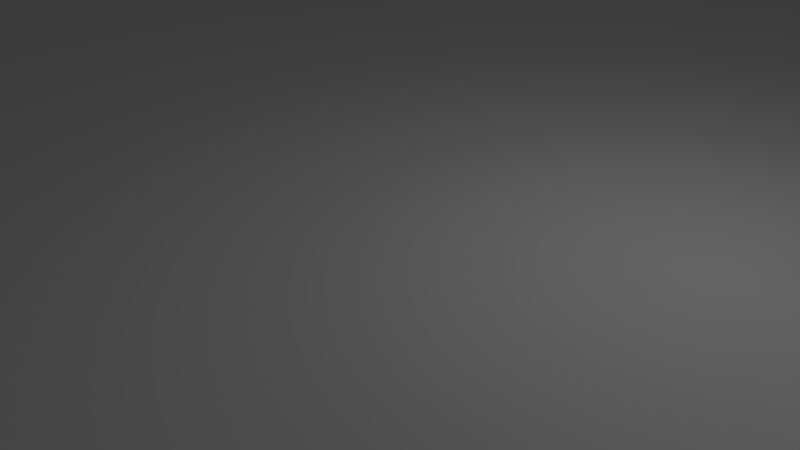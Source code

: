 # Source: base.blend  (saved by Blender 2.79.0; exported with 4.5.12 LTS)
import bpy
from mathutils import Matrix  # noqa: F401  (used for matrix-valued properties, if any)

bpy.ops.wm.read_factory_settings(use_empty=True)
scene = bpy.context.scene
scene.name = 'Scene'

# ---- collections
col_collection_1 = bpy.data.collections.new('Collection 1'); scene.collection.children.link(col_collection_1)

# ---- materials (node trees are filled in below, after node groups)
mat_material = bpy.data.materials.new('Material')
mat_material.alpha_threshold = 0.0
mat_material.use_transparent_shadow = False
mat_material.roughness = 0.5
mat_material.line_color = (0.0, 0.0, 0.0, 1.0)

# ---- material node trees

# ---- world
world_world = bpy.data.worlds.new('World'); scene.world = world_world
world_world.color = (0.05088, 0.05088, 0.05088)
world_world.use_sun_shadow = False
world_world.sun_shadow_jitter_overblur = 0.0
world_world.cycles.sampling_method = 'MANUAL'

# ---- cameras
cam_camera = bpy.data.cameras.new('Camera')
cam_camera.clip_end = 100.0
cam_camera.lens = 35.0
cam_camera.sensor_width = 32.0
cam_camera.sensor_height = 18.0
cam_camera.ortho_scale = 7.314
cam_camera.dof.focus_distance = 0.0
cam_camera.dof.aperture_fstop = 128.0

# ---- lights
light_lamp = bpy.data.lights.new('Lamp', 'POINT')
light_lamp.transmission_factor = 0.0
light_lamp.cutoff_distance = 30.0
light_lamp.energy = 100.0
light_lamp.shadow_buffer_clip_start = 1.001
light_lamp.shadow_soft_size = 0.1
light_lamp.shadow_maximum_resolution = 0.006
light_lamp.use_absolute_resolution = True

# ---- meshes
me_cube = bpy.data.meshes.new('Cube')
me_cube.from_pydata([(100.0, 100.0, -0.5), (100.0, -100.0, -0.5), (-100.0, -100.0, -0.5), (-100.0, 100.0, -0.5), (100.0, 100.0, 0.5), (100.0, -100.0, 0.5), (-100.0, -100.0, 0.5), (-100.0, 100.0, 0.5), (110.0, 100.0, -0.5), (110.0, -100.0, -0.5), (-100.0, -110.0, -0.5), (100.0, -110.0, -0.5), (-110.0, -100.0, -0.5), (-110.0, 100.0, -0.5), (100.0, 110.0, -0.5), (-100.0, 110.0, -0.5), (-110.0, 100.0, 20.5), (-100.0, 110.0, 20.5), (-100.0, -110.0, 20.5), (-110.0, -100.0, 20.5), (100.0, 100.0, 15.5), (100.0, -100.0, 15.5), (-100.0, 100.0, 15.5), (-100.0, -100.0, 15.5), (110.0, 100.0, 20.5), (110.0, -100.0, 20.5), (100.0, -110.0, 20.5), (100.0, 110.0, 20.5)], [], [(0, 1, 2, 3), (4, 7, 6, 5), (7, 4, 20, 22), (13, 15, 3), (9, 8, 24, 25), (4, 5, 21, 20), (1, 0, 8, 9), (6, 7, 22, 23), (2, 1, 11, 10), (11, 9, 25, 26), (3, 2, 12, 13), (14, 15, 17, 27), (2, 10, 12), (0, 3, 15, 14), (1, 9, 11), (12, 10, 18, 19), (0, 14, 8), (5, 6, 23, 21), (23, 22, 16, 19), (16, 22, 17), (19, 18, 23), (20, 21, 25, 24), (21, 23, 18, 26), (22, 20, 27, 17), (21, 26, 25), (20, 24, 27), (10, 11, 26, 18), (15, 13, 16, 17), (8, 14, 27, 24), (13, 12, 19, 16)])
_uv = me_cube.uv_layers.new(name='UVMap')
_uv.uv.foreach_set('vector', [0.934, 0.4895, 0.598, 0.4895, 0.598, 0.1535, 0.934, 0.1535, 0.9338, 0.8948, 0.5978, 0.8948, 0.5978, 0.5589, 0.9338, 0.5589, 0.3711, 0.567, 0.06581, 0.5678, 0.03147, 0.5313, 0.4062, 0.5343, 0.934, 0.1367, 0.9508, 0.1535, 0.934, 0.1535, 0.03111, 0.9518, 0.367, 0.9518, 0.367, 0.9871, 0.03111, 0.9871, 0.06581, 0.5678, 0.06716, 0.8725, 0.03213, 0.9052, 0.03147, 0.5313, 0.598, 0.4895, 0.934, 0.4895, 0.934, 0.5063, 0.598, 0.5063, 0.3712, 0.8739, 0.3711, 0.567, 0.4062, 0.5343, 0.4094, 0.9052, 0.598, 0.1535, 0.598, 0.4895, 0.5812, 0.4895, 0.5812, 0.1535, 0.007359, 0.9518, 0.03111, 0.9518, 0.03111, 0.9871, 0.007359, 0.9871, 0.934, 0.1535, 0.598, 0.1535, 0.598, 0.1367, 0.934, 0.1367, 0.367, 0.988, 0.0311, 0.988, 0.0311, 0.9527, 0.367, 0.9527, 0.598, 0.1535, 0.5812, 0.1535, 0.598, 0.1367, 0.934, 0.4895, 0.934, 0.1535, 0.9508, 0.1535, 0.9508, 0.4895, 0.598, 0.4895, 0.598, 0.5063, 0.5812, 0.4895, 0.03111, 0.9869, 0.00736, 0.9869, 0.007359, 0.9516, 0.03111, 0.9516, 0.934, 0.4895, 0.9508, 0.4895, 0.934, 0.5063, 0.06716, 0.8725, 0.3712, 0.8739, 0.4094, 0.9052, 0.03213, 0.9052, 0.08094, 0.08541, 0.08462, 0.4205, 0.06565, 0.4221, 0.06168, 0.08417, 0.06565, 0.4221, 0.08462, 0.4205, 0.08333, 0.4398, 0.06168, 0.08417, 0.07943, 0.06643, 0.08094, 0.08541, 0.4198, 0.4207, 0.4161, 0.08558, 0.4351, 0.08402, 0.439, 0.4219, 0.4161, 0.08558, 0.08094, 0.08541, 0.07943, 0.06643, 0.4174, 0.06634, 0.08462, 0.4205, 0.4198, 0.4207, 0.4213, 0.4397, 0.08333, 0.4398, 0.4161, 0.08558, 0.4174, 0.06634, 0.4351, 0.08402, 0.4198, 0.4207, 0.439, 0.4219, 0.4213, 0.4397, 0.03044, 0.9526, 0.3664, 0.9526, 0.3664, 0.9879, 0.03044, 0.9879, 0.3908, 0.9869, 0.367, 0.9869, 0.367, 0.9516, 0.3908, 0.9516, 0.367, 0.9518, 0.3908, 0.9518, 0.3908, 0.9871, 0.367, 0.9871, 0.367, 0.9869, 0.03111, 0.9869, 0.03111, 0.9516, 0.367, 0.9516])
me_cube.materials.append(mat_material)
me_cube.use_remesh_preserve_volume = False
me_cube.use_remesh_preserve_attributes = False
me_cube.use_mirror_vertex_groups = False
me_cube.update()

# ---- objects
ob_cube = bpy.data.objects.new('Cube', me_cube)
ob_lamp = bpy.data.objects.new('Lamp', light_lamp)
ob_camera = bpy.data.objects.new('Camera', cam_camera)

# ---- transforms, parenting, visibility, modifiers, constraints
ob_cube.location = (0.0, 0.0, 0.5)
ob_cube.lock_rotations_4d = False
ob_cube.empty_display_type = 'ARROWS'
ob_cube.lineart.crease_threshold = 0.0
ob_lamp.location = (4.076, 1.005, 5.904)
ob_lamp.rotation_euler = (0.6503, 0.05522, 1.866)
ob_lamp.lock_rotations_4d = False
ob_lamp.empty_display_type = 'ARROWS'
ob_lamp.color = (0.0, 0.0, 0.0, 0.0)
ob_lamp.lineart.crease_threshold = 0.0
ob_camera.location = (7.481, -6.508, 5.344)
ob_camera.rotation_euler = (1.109, 0.0, 0.8149)
ob_camera.lock_rotations_4d = False
ob_camera.empty_display_type = 'ARROWS'
ob_camera.color = (0.0, 0.0, 0.0, 0.0)
ob_camera.display_type = 'WIRE'
ob_camera.lineart.crease_threshold = 0.0

# ---- collection membership
col_collection_1.objects.link(ob_cube)
col_collection_1.objects.link(ob_lamp)
col_collection_1.objects.link(ob_camera)

# ---- scene / render settings (as saved in the file)
scene.camera = ob_camera
scene.frame_start = 1; scene.frame_end = 250; scene.frame_set(0)
scene.render.engine = 'BLENDER_EEVEE_NEXT'
scene.render.resolution_percentage = 50
scene.render.dither_intensity = 0.0
scene.cycles.use_denoising = False
scene.cycles.samples = 128
scene.cycles.sampling_pattern = 'TABULATED_SOBOL'
scene.cycles.use_adaptive_sampling = False
scene.cycles.use_light_tree = False
scene.cycles.blur_glossy = 0.0
scene.cycles.sample_clamp_indirect = 0.0
scene.view_settings.view_transform = 'Standard'
bpy.context.view_layer.update()

